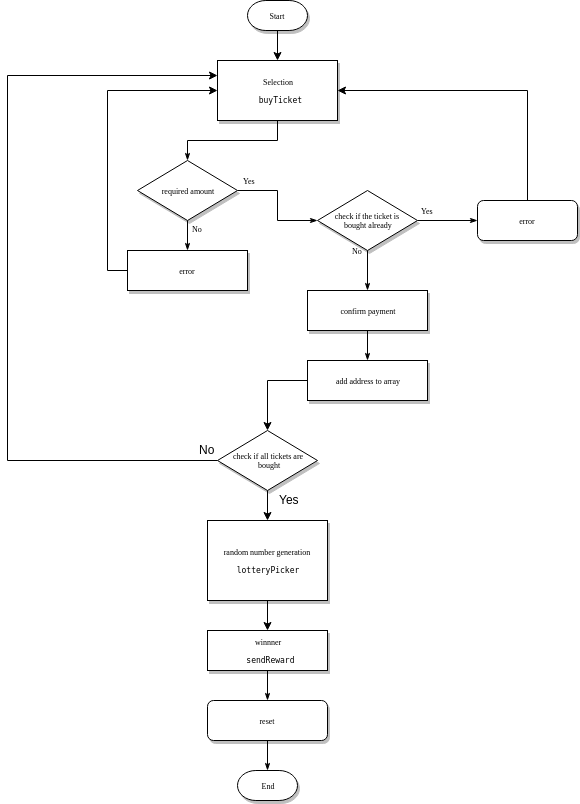

The diagram above was exported from draw.io. Its source (the exported page's mxGraphModel, read from the mxfile embedded in the PNG):
<mxGraphModel dx="821" dy="464" grid="1" gridSize="10" guides="1" tooltips="1" connect="1" arrows="1" fold="1" page="1" pageScale="1" pageWidth="1100" pageHeight="850" background="#ffffff" math="0" shadow="0">
  <root>
    <mxCell id="0" />
    <mxCell id="1" parent="0" />
    <mxCell id="60e70716793133e9-32" style="edgeStyle=orthogonalEdgeStyle;rounded=0;html=1;labelBackgroundColor=none;startSize=5;endArrow=classicThin;endFill=1;endSize=5;jettySize=auto;orthogonalLoop=1;strokeColor=#000000;strokeWidth=1;fontFamily=Verdana;fontSize=8;fontColor=#000000;" parent="1" source="60e70716793133e9-4" target="60e70716793133e9-5" edge="1">
      <mxGeometry relative="1" as="geometry" />
    </mxCell>
    <mxCell id="60e70716793133e9-4" value="Selection&lt;br&gt;&lt;br&gt;&lt;code&gt;&amp;nbsp;buyTicket&lt;/code&gt;&lt;br&gt;" style="rounded=0;whiteSpace=wrap;html=1;shadow=1;labelBackgroundColor=none;strokeColor=#000000;strokeWidth=1;fillColor=#ffffff;fontFamily=Verdana;fontSize=8;fontColor=#000000;align=center;" parent="1" vertex="1">
      <mxGeometry x="290" y="90" width="120" height="60" as="geometry" />
    </mxCell>
    <mxCell id="60e70716793133e9-33" value="Yes" style="edgeStyle=orthogonalEdgeStyle;rounded=0;html=1;labelBackgroundColor=none;startSize=5;endArrow=classicThin;endFill=1;endSize=5;jettySize=auto;orthogonalLoop=1;strokeColor=#000000;strokeWidth=1;fontFamily=Verdana;fontSize=8;fontColor=#000000;" parent="1" source="60e70716793133e9-5" target="60e70716793133e9-7" edge="1">
      <mxGeometry x="-0.7778" y="10" relative="1" as="geometry">
        <mxPoint as="offset" />
      </mxGeometry>
    </mxCell>
    <mxCell id="60e70716793133e9-37" value="No" style="edgeStyle=orthogonalEdgeStyle;rounded=0;html=1;labelBackgroundColor=none;startSize=5;endArrow=classicThin;endFill=1;endSize=5;jettySize=auto;orthogonalLoop=1;strokeColor=#000000;strokeWidth=1;fontFamily=Verdana;fontSize=8;fontColor=#000000;" parent="1" source="60e70716793133e9-5" target="60e70716793133e9-9" edge="1">
      <mxGeometry x="-0.5" y="10" relative="1" as="geometry">
        <mxPoint as="offset" />
        <Array as="points">
          <mxPoint x="260" y="280" />
          <mxPoint x="260" y="280" />
        </Array>
      </mxGeometry>
    </mxCell>
    <mxCell id="60e70716793133e9-5" value="required amount" style="rhombus;whiteSpace=wrap;html=1;rounded=0;shadow=1;labelBackgroundColor=none;strokeColor=#000000;strokeWidth=1;fillColor=#ffffff;fontFamily=Verdana;fontSize=8;fontColor=#000000;align=center;" parent="1" vertex="1">
      <mxGeometry x="210" y="190" width="100" height="60" as="geometry" />
    </mxCell>
    <mxCell id="60e70716793133e9-34" value="Yes" style="edgeStyle=orthogonalEdgeStyle;rounded=0;html=1;labelBackgroundColor=none;startSize=5;endArrow=classicThin;endFill=1;endSize=5;jettySize=auto;orthogonalLoop=1;strokeColor=#000000;strokeWidth=1;fontFamily=Verdana;fontSize=8;fontColor=#000000;" parent="1" source="60e70716793133e9-7" target="60e70716793133e9-8" edge="1">
      <mxGeometry x="-0.6667" y="10" relative="1" as="geometry">
        <mxPoint as="offset" />
      </mxGeometry>
    </mxCell>
    <mxCell id="60e70716793133e9-35" value="No" style="edgeStyle=orthogonalEdgeStyle;rounded=0;html=1;labelBackgroundColor=none;startSize=5;endArrow=classicThin;endFill=1;endSize=5;jettySize=auto;orthogonalLoop=1;strokeColor=#000000;strokeWidth=1;fontFamily=Verdana;fontSize=8;fontColor=#000000;" parent="1" source="60e70716793133e9-7" target="60e70716793133e9-10" edge="1">
      <mxGeometry x="-1" y="-10" relative="1" as="geometry">
        <mxPoint x="440" y="300" as="targetPoint" />
        <Array as="points" />
        <mxPoint as="offset" />
      </mxGeometry>
    </mxCell>
    <mxCell id="60e70716793133e9-7" value="check if the ticket is &lt;br&gt;bought already&lt;br&gt;" style="rhombus;whiteSpace=wrap;html=1;rounded=0;shadow=1;labelBackgroundColor=none;strokeColor=#000000;strokeWidth=1;fillColor=#ffffff;fontFamily=Verdana;fontSize=8;fontColor=#000000;align=center;" parent="1" vertex="1">
      <mxGeometry x="390" y="220" width="100" height="60" as="geometry" />
    </mxCell>
    <mxCell id="w0PFGAdVW7EaNZ9X6lGk-11" style="edgeStyle=orthogonalEdgeStyle;rounded=0;orthogonalLoop=1;jettySize=auto;html=1;exitX=0.5;exitY=0;exitDx=0;exitDy=0;entryX=1;entryY=0.5;entryDx=0;entryDy=0;" edge="1" parent="1" source="60e70716793133e9-8" target="60e70716793133e9-4">
      <mxGeometry relative="1" as="geometry" />
    </mxCell>
    <mxCell id="60e70716793133e9-8" value="error" style="rounded=1;whiteSpace=wrap;html=1;shadow=1;labelBackgroundColor=none;strokeColor=#000000;strokeWidth=1;fillColor=#ffffff;fontFamily=Verdana;fontSize=8;fontColor=#000000;align=center;" parent="1" vertex="1">
      <mxGeometry x="550" y="230" width="100" height="40" as="geometry" />
    </mxCell>
    <mxCell id="w0PFGAdVW7EaNZ9X6lGk-9" style="edgeStyle=orthogonalEdgeStyle;rounded=0;orthogonalLoop=1;jettySize=auto;html=1;exitX=0;exitY=0.5;exitDx=0;exitDy=0;entryX=0;entryY=0.5;entryDx=0;entryDy=0;" edge="1" parent="1" source="60e70716793133e9-9" target="60e70716793133e9-4">
      <mxGeometry relative="1" as="geometry">
        <mxPoint x="140" y="150" as="targetPoint" />
      </mxGeometry>
    </mxCell>
    <mxCell id="60e70716793133e9-9" value="error" style="whiteSpace=wrap;html=1;rounded=0;shadow=1;labelBackgroundColor=none;strokeColor=#000000;strokeWidth=1;fillColor=#ffffff;fontFamily=Verdana;fontSize=8;fontColor=#000000;align=center;" parent="1" vertex="1">
      <mxGeometry x="200" y="280" width="120" height="40" as="geometry" />
    </mxCell>
    <mxCell id="60e70716793133e9-39" style="edgeStyle=orthogonalEdgeStyle;rounded=0;html=1;labelBackgroundColor=none;startSize=5;endArrow=classicThin;endFill=1;endSize=5;jettySize=auto;orthogonalLoop=1;strokeColor=#000000;strokeWidth=1;fontFamily=Verdana;fontSize=8;fontColor=#000000;" parent="1" source="60e70716793133e9-10" target="60e70716793133e9-12" edge="1">
      <mxGeometry relative="1" as="geometry" />
    </mxCell>
    <mxCell id="60e70716793133e9-10" value="confirm payment&lt;br&gt;" style="whiteSpace=wrap;html=1;rounded=0;shadow=1;labelBackgroundColor=none;strokeColor=#000000;strokeWidth=1;fillColor=#ffffff;fontFamily=Verdana;fontSize=8;fontColor=#000000;align=center;" parent="1" vertex="1">
      <mxGeometry x="380" y="320" width="120" height="40" as="geometry" />
    </mxCell>
    <mxCell id="w0PFGAdVW7EaNZ9X6lGk-12" style="edgeStyle=orthogonalEdgeStyle;rounded=0;orthogonalLoop=1;jettySize=auto;html=1;exitX=0;exitY=0.5;exitDx=0;exitDy=0;entryX=0.5;entryY=0;entryDx=0;entryDy=0;" edge="1" parent="1" source="60e70716793133e9-12" target="60e70716793133e9-14">
      <mxGeometry relative="1" as="geometry" />
    </mxCell>
    <mxCell id="60e70716793133e9-12" value="add address to array" style="whiteSpace=wrap;html=1;rounded=0;shadow=1;labelBackgroundColor=none;strokeColor=#000000;strokeWidth=1;fillColor=#ffffff;fontFamily=Verdana;fontSize=8;fontColor=#000000;align=center;spacing=6;" parent="1" vertex="1">
      <mxGeometry x="380" y="390" width="120" height="40" as="geometry" />
    </mxCell>
    <mxCell id="w0PFGAdVW7EaNZ9X6lGk-18" style="edgeStyle=orthogonalEdgeStyle;rounded=0;orthogonalLoop=1;jettySize=auto;html=1;exitX=0.5;exitY=1;exitDx=0;exitDy=0;entryX=0.5;entryY=0;entryDx=0;entryDy=0;" edge="1" parent="1" source="60e70716793133e9-14" target="60e70716793133e9-15">
      <mxGeometry relative="1" as="geometry" />
    </mxCell>
    <mxCell id="w0PFGAdVW7EaNZ9X6lGk-21" style="edgeStyle=orthogonalEdgeStyle;rounded=0;orthogonalLoop=1;jettySize=auto;html=1;exitX=0;exitY=0.5;exitDx=0;exitDy=0;entryX=0;entryY=0.25;entryDx=0;entryDy=0;" edge="1" parent="1" source="60e70716793133e9-14" target="60e70716793133e9-4">
      <mxGeometry relative="1" as="geometry">
        <Array as="points">
          <mxPoint x="80" y="490" />
          <mxPoint x="80" y="105" />
        </Array>
      </mxGeometry>
    </mxCell>
    <mxCell id="60e70716793133e9-14" value="check if all tickets are&lt;br&gt;&amp;nbsp;bought&lt;br&gt;" style="rhombus;whiteSpace=wrap;html=1;rounded=0;shadow=1;labelBackgroundColor=none;strokeColor=#000000;strokeWidth=1;fillColor=#ffffff;fontFamily=Verdana;fontSize=8;fontColor=#000000;align=center;" parent="1" vertex="1">
      <mxGeometry x="290" y="460" width="100" height="60" as="geometry" />
    </mxCell>
    <mxCell id="w0PFGAdVW7EaNZ9X6lGk-13" style="edgeStyle=orthogonalEdgeStyle;rounded=0;orthogonalLoop=1;jettySize=auto;html=1;exitX=0.5;exitY=1;exitDx=0;exitDy=0;" edge="1" parent="1" source="60e70716793133e9-15" target="60e70716793133e9-18">
      <mxGeometry relative="1" as="geometry" />
    </mxCell>
    <mxCell id="w0PFGAdVW7EaNZ9X6lGk-17" style="edgeStyle=orthogonalEdgeStyle;rounded=0;orthogonalLoop=1;jettySize=auto;html=1;exitX=0;exitY=0.25;exitDx=0;exitDy=0;entryX=0;entryY=0.25;entryDx=0;entryDy=0;" edge="1" parent="1" source="60e70716793133e9-15" target="60e70716793133e9-15">
      <mxGeometry relative="1" as="geometry">
        <mxPoint x="340" y="560" as="targetPoint" />
      </mxGeometry>
    </mxCell>
    <mxCell id="60e70716793133e9-15" value="random number generation&amp;nbsp;&lt;br&gt;&lt;br&gt;&lt;code&gt;lotteryPicker&lt;/code&gt;&lt;br&gt;" style="whiteSpace=wrap;html=1;rounded=0;shadow=1;labelBackgroundColor=none;strokeColor=#000000;strokeWidth=1;fillColor=#ffffff;fontFamily=Verdana;fontSize=8;fontColor=#000000;align=center;" parent="1" vertex="1">
      <mxGeometry x="280" y="550" width="120" height="80" as="geometry" />
    </mxCell>
    <mxCell id="60e70716793133e9-48" style="edgeStyle=orthogonalEdgeStyle;rounded=0;html=1;labelBackgroundColor=none;startSize=5;endArrow=classicThin;endFill=1;endSize=5;jettySize=auto;orthogonalLoop=1;strokeColor=#000000;strokeWidth=1;fontFamily=Verdana;fontSize=8;fontColor=#000000;" parent="1" source="60e70716793133e9-18" target="60e70716793133e9-20" edge="1">
      <mxGeometry relative="1" as="geometry" />
    </mxCell>
    <mxCell id="60e70716793133e9-18" value="winnner&lt;br&gt;&lt;br&gt;&lt;code&gt;&amp;nbsp;sendReward&lt;/code&gt;" style="whiteSpace=wrap;html=1;rounded=0;shadow=1;labelBackgroundColor=none;strokeColor=#000000;strokeWidth=1;fillColor=#ffffff;fontFamily=Verdana;fontSize=8;fontColor=#000000;align=center;" parent="1" vertex="1">
      <mxGeometry x="280" y="660" width="120" height="40" as="geometry" />
    </mxCell>
    <mxCell id="60e70716793133e9-20" value="reset&lt;br&gt;" style="rounded=1;whiteSpace=wrap;html=1;shadow=1;labelBackgroundColor=none;strokeColor=#000000;strokeWidth=1;fillColor=#ffffff;fontFamily=Verdana;fontSize=8;fontColor=#000000;align=center;" parent="1" vertex="1">
      <mxGeometry x="280" y="730" width="120" height="40" as="geometry" />
    </mxCell>
    <mxCell id="w0PFGAdVW7EaNZ9X6lGk-8" style="edgeStyle=orthogonalEdgeStyle;rounded=0;orthogonalLoop=1;jettySize=auto;html=1;exitX=0.5;exitY=1;exitDx=0;exitDy=0;exitPerimeter=0;" edge="1" parent="1" source="w0PFGAdVW7EaNZ9X6lGk-4" target="60e70716793133e9-4">
      <mxGeometry relative="1" as="geometry" />
    </mxCell>
    <mxCell id="w0PFGAdVW7EaNZ9X6lGk-4" value="Start" style="strokeWidth=1;html=1;shape=mxgraph.flowchart.terminator;whiteSpace=wrap;rounded=0;shadow=1;labelBackgroundColor=none;fillColor=#ffffff;fontFamily=Verdana;fontSize=8;fontColor=#000000;align=center;" vertex="1" parent="1">
      <mxGeometry x="320" y="30" width="60" height="30" as="geometry" />
    </mxCell>
    <mxCell id="60e70716793133e9-30" value="End" style="strokeWidth=1;html=1;shape=mxgraph.flowchart.terminator;whiteSpace=wrap;rounded=0;shadow=1;labelBackgroundColor=none;fillColor=#ffffff;fontFamily=Verdana;fontSize=8;fontColor=#000000;align=center;" parent="1" vertex="1">
      <mxGeometry x="310" y="800" width="60" height="30" as="geometry" />
    </mxCell>
    <mxCell id="w0PFGAdVW7EaNZ9X6lGk-20" style="edgeStyle=orthogonalEdgeStyle;rounded=0;html=1;labelBackgroundColor=none;startSize=5;endArrow=classicThin;endFill=1;endSize=5;jettySize=auto;orthogonalLoop=1;strokeColor=#000000;strokeWidth=1;fontFamily=Verdana;fontSize=8;fontColor=#000000;" edge="1" parent="1" source="60e70716793133e9-20" target="60e70716793133e9-30">
      <mxGeometry relative="1" as="geometry">
        <mxPoint x="510" y="760" as="sourcePoint" />
        <mxPoint x="510" y="940" as="targetPoint" />
      </mxGeometry>
    </mxCell>
    <mxCell id="w0PFGAdVW7EaNZ9X6lGk-23" value="&lt;span&gt;No&lt;/span&gt;" style="text;html=1;resizable=0;points=[];autosize=1;align=left;verticalAlign=top;spacingTop=-4;" vertex="1" parent="1">
      <mxGeometry x="270" y="470" width="30" height="20" as="geometry" />
    </mxCell>
    <mxCell id="w0PFGAdVW7EaNZ9X6lGk-24" value="Yes" style="text;html=1;resizable=0;points=[];autosize=1;align=left;verticalAlign=top;spacingTop=-4;" vertex="1" parent="1">
      <mxGeometry x="350" y="520" width="40" height="20" as="geometry" />
    </mxCell>
  </root>
</mxGraphModel>